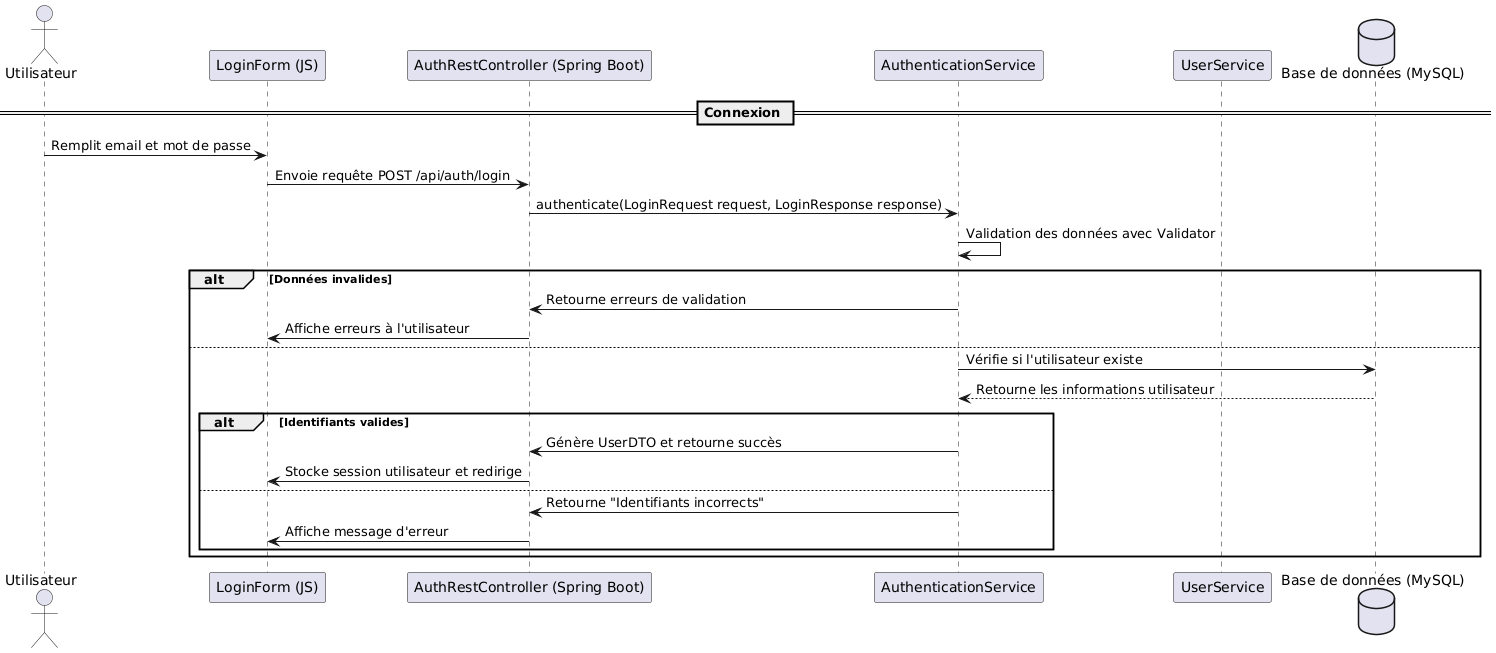

The diagram above was rendered by PlantUML. Its source (embedded in the PNG):
@startuml
actor Utilisateur
participant "LoginForm (JS)" as Frontend
participant "AuthRestController (Spring Boot)" as API
participant "AuthenticationService" as Service
participant "UserService" as UserService
database "Base de données (MySQL)" as DB

== Connexion ==
Utilisateur -> Frontend : Remplit email et mot de passe
Frontend -> API : Envoie requête POST /api/auth/login
API -> Service : authenticate(LoginRequest request, LoginResponse response)
Service -> Service : Validation des données avec Validator
alt Données invalides
    Service -> API : Retourne erreurs de validation
    API -> Frontend : Affiche erreurs à l'utilisateur
else
    Service -> DB : Vérifie si l'utilisateur existe
    DB --> Service : Retourne les informations utilisateur
    alt Identifiants valides
        Service -> API : Génère UserDTO et retourne succès
        API -> Frontend : Stocke session utilisateur et redirige
    else
        Service -> API : Retourne "Identifiants incorrects"
        API -> Frontend : Affiche message d'erreur
    end
end
@enduml